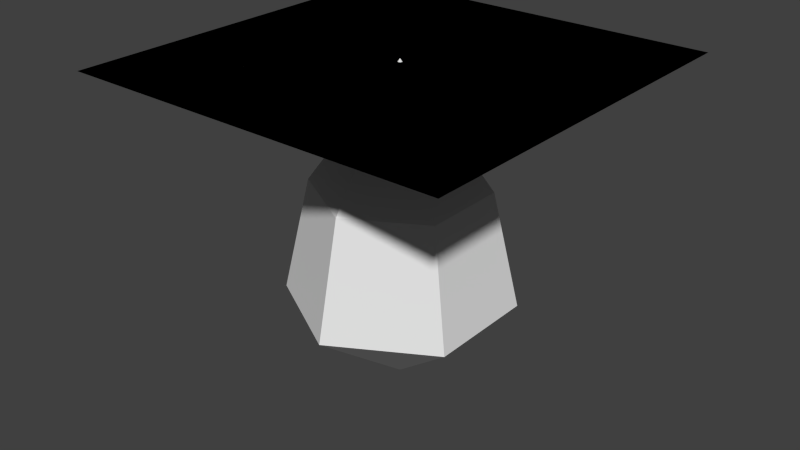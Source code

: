 # Source: enemy_helichard.blend  (saved by Blender 2.79.0; exported with 4.5.12 LTS)
import bpy
from mathutils import Matrix  # noqa: F401  (used for matrix-valued properties, if any)

bpy.ops.wm.read_factory_settings(use_empty=True)
scene = bpy.context.scene
scene.name = 'Scene'

# ---- collections
col_collection_1 = bpy.data.collections.new('Collection 1'); scene.collection.children.link(col_collection_1)

# ---- materials (node trees are filled in below, after node groups)
mat_material = bpy.data.materials.new('Material')
mat_material.alpha_threshold = 0.0
mat_material.use_transparent_shadow = False
mat_material.roughness = 0.5

# ---- material node trees

# ---- world
world_world = bpy.data.worlds.new('World'); scene.world = world_world
world_world.color = (0.05088, 0.05088, 0.05088)
world_world.use_sun_shadow = False
world_world.sun_shadow_jitter_overblur = 0.0
world_world.cycles.sampling_method = 'NONE'
world_world.cycles.sample_map_resolution = 256

# ---- meshes
me_plane = bpy.data.meshes.new('Plane')
me_plane.from_pydata([(-0.434, -0.434, 1.71), (0.434, -0.434, 1.71), (-0.434, 0.434, 1.71), (0.434, 0.434, 1.71), (0.434, 0.434, 1.71), (-0.434, 0.434, 1.71), (0.434, -0.434, 1.71), (-0.434, -0.434, 1.71)], [], [(0, 2, 3, 1), (7, 6, 4, 5)])
_uv = me_plane.uv_layers.new(name='UVMap')
_uv.uv.foreach_set('vector', [0.5001, 0.5001, 0.5001, 1.0, 1.0, 0.9999, 0.9999, 0.5001, 0.5001, 0.5001, 0.9999, 0.5001, 1.0, 0.9999, 0.5001, 1.0])
me_plane.materials.append(mat_material)
me_plane.use_remesh_preserve_volume = False
me_plane.use_remesh_preserve_attributes = False
me_plane.use_mirror_vertex_groups = False
me_plane.update()
me_cylinder = bpy.data.meshes.new('Cylinder')
me_cylinder.from_pydata([(-1.49e-08, -4.967e-09, 0.9915), (0.0, 0.2521, 1.184), (-0.1674, -0.09667, 1.445), (0.2183, 0.126, 1.184), (-7.651e-08, -0.1933, 1.445), (0.2183, -0.126, 1.184), (0.1674, -0.09667, 1.445), (-2.204e-08, -0.2521, 1.184), (-5.96e-08, 0.1933, 1.445), (-0.2183, -0.126, 1.184), (0.1674, 0.09667, 1.445), (-0.2183, 0.126, 1.184), (-0.1674, 0.09667, 1.445), (-6.333e-08, -1.242e-09, 1.717)], [], [(3, 1, 8, 10), (11, 9, 2, 12), (5, 3, 10, 6), (9, 7, 4, 2), (1, 11, 12, 8), (7, 5, 6, 4), (0, 1, 3), (0, 3, 5), (0, 5, 7), (0, 7, 9), (0, 11, 1), (0, 9, 11), (10, 8, 13), (8, 12, 13), (12, 2, 13), (6, 10, 13), (4, 6, 13), (2, 4, 13)])
_uv = me_cylinder.uv_layers.new(name='UVMap')
_uv.uv.foreach_set('vector', [0.435, 0.1898, 0.5544, 0.1505, 0.582, 0.2814, 0.4904, 0.3115, 0.1191, 0.5614, 0.1652, 0.4445, 0.2835, 0.5069, 0.2481, 0.5966, 0.327, 0.2541, 0.435, 0.1898, 0.4904, 0.3115, 0.4076, 0.3608, 0.1652, 0.4445, 0.2356, 0.3404, 0.3375, 0.427, 0.2835, 0.5069, 0.5544, 0.1505, 0.6795, 0.1382, 0.6779, 0.2719, 0.582, 0.2814, 0.2356, 0.3404, 0.327, 0.2541, 0.4076, 0.3608, 0.3375, 0.427, 0.4494, 0.03243, 0.5544, 0.1505, 0.435, 0.1898, 0.3068, 0.09739, 0.435, 0.1898, 0.327, 0.2541, 0.1818, 0.1918, 0.327, 0.2541, 0.2356, 0.3404, 0.08029, 0.3112, 0.2356, 0.3404, 0.1652, 0.4445, 0.6027, 7.284e-05, 0.6795, 0.1382, 0.5544, 0.1505, 0.007236, 0.4498, 0.1652, 0.4445, 0.1191, 0.5614, 0.4904, 0.3115, 0.582, 0.2814, 0.5859, 0.4476, 0.582, 0.2814, 0.6779, 0.2719, 0.6456, 0.435, 0.2481, 0.5966, 0.2835, 0.5069, 0.4138, 0.61, 0.4076, 0.3608, 0.4904, 0.3115, 0.5304, 0.4728, 0.3375, 0.427, 0.4076, 0.3608, 0.4817, 0.5096, 0.2835, 0.5069, 0.3375, 0.427, 0.4422, 0.5561])
me_cylinder.materials.append(mat_material)
me_cylinder.use_remesh_preserve_volume = False
me_cylinder.use_remesh_preserve_attributes = False
me_cylinder.use_mirror_vertex_groups = False
me_cylinder.update()

# ---- objects
ob_plane = bpy.data.objects.new('Plane', me_plane)
ob_cylinder = bpy.data.objects.new('Cylinder', me_cylinder)

# ---- transforms, parenting, visibility, modifiers, constraints
ob_plane.location = (0.0, 0.0, 0.0)
ob_plane.lineart.crease_threshold = 0.0
ob_cylinder.location = (0.0, 0.0, 0.0)
ob_cylinder.lineart.crease_threshold = 0.0

# ---- collection membership
col_collection_1.objects.link(ob_plane)
col_collection_1.objects.link(ob_cylinder)

# ---- scene / render settings (as saved in the file)
scene.frame_start = 1; scene.frame_end = 250; scene.frame_set(1)
scene.render.engine = 'BLENDER_EEVEE_NEXT'
scene.render.resolution_percentage = 50
scene.render.dither_intensity = 0.0
scene.cycles.use_denoising = False
scene.cycles.samples = 10
scene.cycles.sampling_pattern = 'TABULATED_SOBOL'
scene.cycles.light_sampling_threshold = 0.0
scene.cycles.use_adaptive_sampling = False
scene.cycles.use_light_tree = False
scene.cycles.blur_glossy = 0.0
scene.cycles.pixel_filter_type = 'GAUSSIAN'
scene.cycles.sample_clamp_indirect = 0.0
scene.view_settings.view_transform = 'Standard'
bpy.context.view_layer.update()

# ---- added for rendering (the .blend has no active camera and no usable light): camera, sun
cam_auto = bpy.data.cameras.new('AutoCamera')
cam_auto.lens = 50.0
cam_auto.sensor_width = 36.0
cam_auto.clip_end = 1000.0
ob_auto_camera = bpy.data.objects.new('AutoCamera', cam_auto)
scene.collection.objects.link(ob_auto_camera)
ob_auto_camera.location = (1.31914, -1.58297, 2.40951)
ob_auto_camera.rotation_euler = (1.09748, -7.21219e-08, 0.694738)
scene.camera = ob_auto_camera
light_auto_sun = bpy.data.lights.new('AutoSun', 'SUN')
light_auto_sun.energy = 3.0
light_auto_sun.angle = 0.0523599
ob_auto_sun = bpy.data.objects.new('AutoSun', light_auto_sun)
scene.collection.objects.link(ob_auto_sun)
ob_auto_sun.rotation_euler = (0.872665, 0.174533, 0.523599)
bpy.context.view_layer.update()

